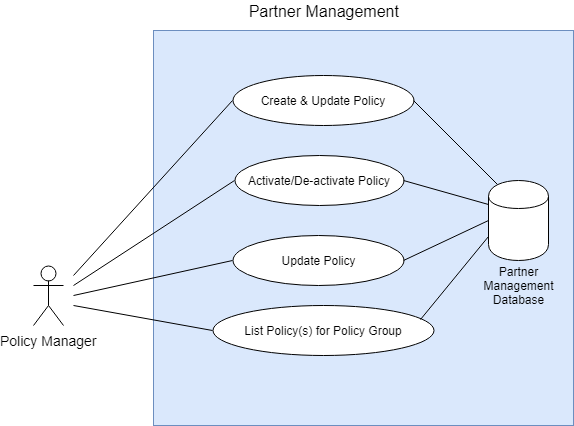

The diagram above was exported from draw.io. Its source (the exported page's mxGraphModel, read from the mxfile embedded in the PNG):
<mxGraphModel dx="756" dy="480" grid="1" gridSize="10" guides="1" tooltips="1" connect="1" arrows="1" fold="1" page="1" pageScale="1" pageWidth="850" pageHeight="1100" math="0" shadow="0">
  <root>
    <mxCell id="dgGKhUaul7l_aK9VMjxv-0" />
    <mxCell id="dgGKhUaul7l_aK9VMjxv-1" parent="dgGKhUaul7l_aK9VMjxv-0" />
    <mxCell id="KeplOkPwlQcMszfLyfe0-0" value="Policy Manager" style="shape=umlActor;verticalLabelPosition=bottom;labelBackgroundColor=#ffffff;verticalAlign=top;html=1;outlineConnect=0;fontSize=14;" parent="dgGKhUaul7l_aK9VMjxv-1" vertex="1">
      <mxGeometry x="70" y="520" width="30" height="60" as="geometry" />
    </mxCell>
    <mxCell id="WQN0HofNeSyJGekmDvuc-0" value="" style="rounded=0;whiteSpace=wrap;html=1;fontSize=16;fillColor=#dae8fc;strokeColor=#6c8ebf;" parent="dgGKhUaul7l_aK9VMjxv-1" vertex="1">
      <mxGeometry x="190" y="285" width="420" height="395" as="geometry" />
    </mxCell>
    <mxCell id="WQN0HofNeSyJGekmDvuc-1" value="Partner Management&amp;nbsp;" style="text;html=1;strokeColor=none;fillColor=none;align=center;verticalAlign=middle;whiteSpace=wrap;rounded=0;fontSize=16;" parent="dgGKhUaul7l_aK9VMjxv-1" vertex="1">
      <mxGeometry x="269" y="255" width="186" height="20" as="geometry" />
    </mxCell>
    <mxCell id="mVtcu9Vh6W5AnO3KOvCQ-0" value="Create &amp;amp; Update Policy" style="ellipse;whiteSpace=wrap;html=1;" parent="dgGKhUaul7l_aK9VMjxv-1" vertex="1">
      <mxGeometry x="269" y="330" width="181" height="50" as="geometry" />
    </mxCell>
    <mxCell id="6ortc0JcEBSxcnA4nMTx-0" value="Activate/De-activate Policy" style="ellipse;whiteSpace=wrap;html=1;" parent="dgGKhUaul7l_aK9VMjxv-1" vertex="1">
      <mxGeometry x="271" y="410" width="169" height="50" as="geometry" />
    </mxCell>
    <mxCell id="6ortc0JcEBSxcnA4nMTx-1" value="Update Policy" style="ellipse;whiteSpace=wrap;html=1;" parent="dgGKhUaul7l_aK9VMjxv-1" vertex="1">
      <mxGeometry x="269" y="490" width="171" height="50" as="geometry" />
    </mxCell>
    <mxCell id="6ortc0JcEBSxcnA4nMTx-2" value="List Policy(s) for Policy Group" style="ellipse;whiteSpace=wrap;html=1;" parent="dgGKhUaul7l_aK9VMjxv-1" vertex="1">
      <mxGeometry x="249" y="560" width="221" height="50" as="geometry" />
    </mxCell>
    <mxCell id="6ortc0JcEBSxcnA4nMTx-4" value="" style="endArrow=none;html=1;entryX=0;entryY=0.5;entryDx=0;entryDy=0;" parent="dgGKhUaul7l_aK9VMjxv-1" target="mVtcu9Vh6W5AnO3KOvCQ-0" edge="1">
      <mxGeometry width="50" height="50" relative="1" as="geometry">
        <mxPoint x="110" y="530" as="sourcePoint" />
        <mxPoint x="30" y="390" as="targetPoint" />
      </mxGeometry>
    </mxCell>
    <mxCell id="6ortc0JcEBSxcnA4nMTx-5" value="" style="endArrow=none;html=1;entryX=0;entryY=0.5;entryDx=0;entryDy=0;" parent="dgGKhUaul7l_aK9VMjxv-1" target="6ortc0JcEBSxcnA4nMTx-0" edge="1">
      <mxGeometry width="50" height="50" relative="1" as="geometry">
        <mxPoint x="110" y="540" as="sourcePoint" />
        <mxPoint x="190" y="530" as="targetPoint" />
      </mxGeometry>
    </mxCell>
    <mxCell id="6ortc0JcEBSxcnA4nMTx-6" value="" style="endArrow=none;html=1;entryX=0;entryY=0.5;entryDx=0;entryDy=0;" parent="dgGKhUaul7l_aK9VMjxv-1" target="6ortc0JcEBSxcnA4nMTx-1" edge="1">
      <mxGeometry width="50" height="50" relative="1" as="geometry">
        <mxPoint x="110" y="550" as="sourcePoint" />
        <mxPoint x="281" y="445" as="targetPoint" />
      </mxGeometry>
    </mxCell>
    <mxCell id="6ortc0JcEBSxcnA4nMTx-7" value="" style="endArrow=none;html=1;entryX=0;entryY=0.5;entryDx=0;entryDy=0;" parent="dgGKhUaul7l_aK9VMjxv-1" target="6ortc0JcEBSxcnA4nMTx-2" edge="1">
      <mxGeometry width="50" height="50" relative="1" as="geometry">
        <mxPoint x="110" y="560" as="sourcePoint" />
        <mxPoint x="279" y="525" as="targetPoint" />
      </mxGeometry>
    </mxCell>
    <mxCell id="c_M1tDKZI1KaSTa9yVZg-0" value="" style="shape=cylinder;whiteSpace=wrap;html=1;boundedLbl=1;backgroundOutline=1;" parent="dgGKhUaul7l_aK9VMjxv-1" vertex="1">
      <mxGeometry x="525" y="435" width="60" height="80" as="geometry" />
    </mxCell>
    <mxCell id="c_M1tDKZI1KaSTa9yVZg-1" value="Partner Management Database" style="text;html=1;strokeColor=none;fillColor=none;align=center;verticalAlign=middle;whiteSpace=wrap;rounded=0;" parent="dgGKhUaul7l_aK9VMjxv-1" vertex="1">
      <mxGeometry x="520" y="510" width="70" height="60" as="geometry" />
    </mxCell>
    <mxCell id="c_M1tDKZI1KaSTa9yVZg-2" value="" style="endArrow=none;html=1;exitX=1;exitY=0.5;exitDx=0;exitDy=0;entryX=0.15;entryY=0.05;entryDx=0;entryDy=0;entryPerimeter=0;" parent="dgGKhUaul7l_aK9VMjxv-1" source="mVtcu9Vh6W5AnO3KOvCQ-0" target="c_M1tDKZI1KaSTa9yVZg-0" edge="1">
      <mxGeometry width="50" height="50" relative="1" as="geometry">
        <mxPoint x="510" y="390" as="sourcePoint" />
        <mxPoint x="560" y="340" as="targetPoint" />
      </mxGeometry>
    </mxCell>
    <mxCell id="c_M1tDKZI1KaSTa9yVZg-3" value="" style="endArrow=none;html=1;exitX=1;exitY=0.5;exitDx=0;exitDy=0;entryX=0;entryY=0.3;entryDx=0;entryDy=0;" parent="dgGKhUaul7l_aK9VMjxv-1" source="6ortc0JcEBSxcnA4nMTx-0" target="c_M1tDKZI1KaSTa9yVZg-0" edge="1">
      <mxGeometry width="50" height="50" relative="1" as="geometry">
        <mxPoint x="460.0000000000002" y="365.42857142857156" as="sourcePoint" />
        <mxPoint x="544.2857142857144" y="448.28571428571445" as="targetPoint" />
      </mxGeometry>
    </mxCell>
    <mxCell id="c_M1tDKZI1KaSTa9yVZg-4" value="" style="endArrow=none;html=1;exitX=1;exitY=0.5;exitDx=0;exitDy=0;entryX=0;entryY=0.5;entryDx=0;entryDy=0;" parent="dgGKhUaul7l_aK9VMjxv-1" source="6ortc0JcEBSxcnA4nMTx-1" target="c_M1tDKZI1KaSTa9yVZg-0" edge="1">
      <mxGeometry width="50" height="50" relative="1" as="geometry">
        <mxPoint x="450.0000000000002" y="445.42857142857156" as="sourcePoint" />
        <mxPoint x="535.7142857142858" y="468.28571428571445" as="targetPoint" />
      </mxGeometry>
    </mxCell>
    <mxCell id="c_M1tDKZI1KaSTa9yVZg-5" value="" style="endArrow=none;html=1;exitX=0.943;exitY=0.287;exitDx=0;exitDy=0;entryX=0;entryY=0.7;entryDx=0;entryDy=0;exitPerimeter=0;" parent="dgGKhUaul7l_aK9VMjxv-1" source="6ortc0JcEBSxcnA4nMTx-2" target="c_M1tDKZI1KaSTa9yVZg-0" edge="1">
      <mxGeometry width="50" height="50" relative="1" as="geometry">
        <mxPoint x="450.0000000000002" y="525.4285714285716" as="sourcePoint" />
        <mxPoint x="530" y="500" as="targetPoint" />
      </mxGeometry>
    </mxCell>
  </root>
</mxGraphModel>